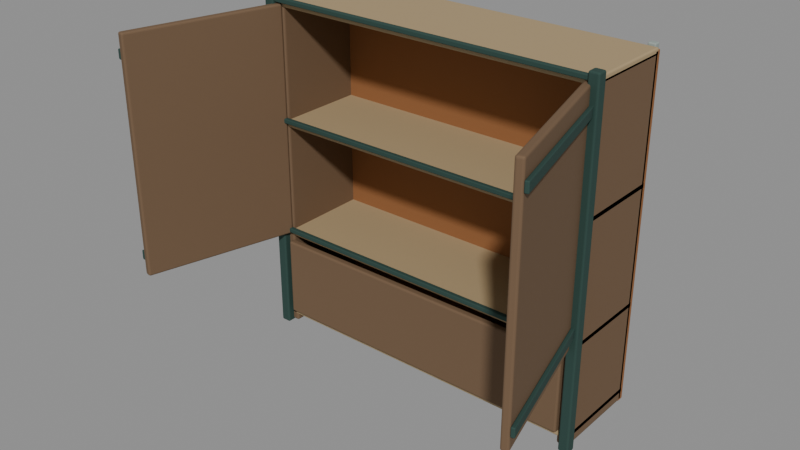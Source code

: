 # Source: cabinet.blend  (saved by Blender 5.1.30; exported with 4.5.12 LTS)
import bpy
from mathutils import Matrix  # noqa: F401  (used for matrix-valued properties, if any)

bpy.ops.wm.read_factory_settings(use_empty=True)
scene = bpy.context.scene
scene.name = 'Scene'

# ---- materials (node trees are filled in below, after node groups)
mat_walnut = bpy.data.materials.new('walnut')
mat_walnut.diffuse_color = (0.1683, 0.1046, 0.05951, 1.0)
mat_wood_dark = bpy.data.materials.new('wood_dark')
mat_wood_dark.diffuse_color = (0.2874, 0.1221, 0.04667, 1.0)
mat_wood = bpy.data.materials.new('wood')
mat_wood.diffuse_color = (0.4125, 0.305, 0.1683, 1.0)
mat_teal_dark = bpy.data.materials.new('teal_dark')
mat_teal_dark.diffuse_color = (0.02843, 0.0648, 0.05448, 1.0)
mat_steel = bpy.data.materials.new('steel')
mat_steel.diffuse_color = (0.314, 0.3663, 0.3419, 1.0)

# ---- material node trees
mat_walnut.use_nodes = True; mat_walnut.node_tree.nodes.clear()
_N = mat_walnut.node_tree.nodes; _L = mat_walnut.node_tree.links
n0 = _N.new('ShaderNodeBsdfPrincipled'); n0.name = 'Principled BSDF'; n0.location = (-200, 100)
n0.inputs[0].default_value = (0.1683, 0.1046, 0.05951, 1.0)
n0.inputs[2].default_value = 0.8
n0.inputs[13].default_value = 0.25
n1 = _N.new('ShaderNodeOutputMaterial'); n1.name = 'Material Output'; n1.location = (200, 100)
_L.new(n0.outputs[0], n1.inputs[0])
n1.is_active_output = True
mat_wood_dark.use_nodes = True; mat_wood_dark.node_tree.nodes.clear()
_N = mat_wood_dark.node_tree.nodes; _L = mat_wood_dark.node_tree.links
n0 = _N.new('ShaderNodeBsdfPrincipled'); n0.name = 'Principled BSDF'; n0.location = (-200, 100)
n0.inputs[0].default_value = (0.2874, 0.1221, 0.04667, 1.0)
n0.inputs[2].default_value = 0.8
n0.inputs[13].default_value = 0.25
n1 = _N.new('ShaderNodeOutputMaterial'); n1.name = 'Material Output'; n1.location = (200, 100)
_L.new(n0.outputs[0], n1.inputs[0])
n1.is_active_output = True
mat_wood.use_nodes = True; mat_wood.node_tree.nodes.clear()
_N = mat_wood.node_tree.nodes; _L = mat_wood.node_tree.links
n0 = _N.new('ShaderNodeBsdfPrincipled'); n0.name = 'Principled BSDF'; n0.location = (-200, 100)
n0.inputs[0].default_value = (0.4125, 0.305, 0.1683, 1.0)
n0.inputs[2].default_value = 0.8
n0.inputs[13].default_value = 0.25
n1 = _N.new('ShaderNodeOutputMaterial'); n1.name = 'Material Output'; n1.location = (200, 100)
_L.new(n0.outputs[0], n1.inputs[0])
n1.is_active_output = True
mat_teal_dark.use_nodes = True; mat_teal_dark.node_tree.nodes.clear()
_N = mat_teal_dark.node_tree.nodes; _L = mat_teal_dark.node_tree.links
n0 = _N.new('ShaderNodeBsdfPrincipled'); n0.name = 'Principled BSDF'; n0.location = (-200, 100)
n0.inputs[0].default_value = (0.02843, 0.0648, 0.05448, 1.0)
n0.inputs[2].default_value = 0.77
n0.inputs[13].default_value = 0.25
n1 = _N.new('ShaderNodeOutputMaterial'); n1.name = 'Material Output'; n1.location = (200, 100)
_L.new(n0.outputs[0], n1.inputs[0])
n1.is_active_output = True
mat_steel.use_nodes = True; mat_steel.node_tree.nodes.clear()
_N = mat_steel.node_tree.nodes; _L = mat_steel.node_tree.links
n0 = _N.new('ShaderNodeBsdfPrincipled'); n0.name = 'Principled BSDF'; n0.location = (-200, 100)
n0.inputs[0].default_value = (0.314, 0.3663, 0.3419, 1.0)
n0.inputs[2].default_value = 0.8
n0.inputs[13].default_value = 0.25
n1 = _N.new('ShaderNodeOutputMaterial'); n1.name = 'Material Output'; n1.location = (200, 100)
_L.new(n0.outputs[0], n1.inputs[0])
n1.is_active_output = True

# ---- meshes
me_side = bpy.data.meshes.new('Side')
me_side.from_pydata([(-0.03, -0.25, -0.9), (-0.03, -0.25, 0.9), (-0.03, 0.25, -0.9), (-0.03, 0.25, 0.9), (0.03, -0.25, -0.9), (0.03, -0.25, 0.9), (0.03, 0.25, -0.9), (0.03, 0.25, 0.9)], [], [(0, 1, 3, 2), (2, 3, 7, 6), (6, 7, 5, 4), (4, 5, 1, 0), (2, 6, 4, 0), (7, 3, 1, 5)])
me_side.materials.append(mat_walnut)
me_side.update()
me_side_001 = bpy.data.meshes.new('Side.001')
me_side_001.from_pydata([(-0.03, -0.25, -0.9), (-0.03, -0.25, 0.9), (-0.03, 0.25, -0.9), (-0.03, 0.25, 0.9), (0.03, -0.25, -0.9), (0.03, -0.25, 0.9), (0.03, 0.25, -0.9), (0.03, 0.25, 0.9)], [], [(0, 1, 3, 2), (2, 3, 7, 6), (6, 7, 5, 4), (4, 5, 1, 0), (2, 6, 4, 0), (7, 3, 1, 5)])
me_side_001.materials.append(mat_walnut)
me_side_001.update()
me_rear = bpy.data.meshes.new('Rear')
me_rear.from_pydata([(-0.9, -0.02, -0.9), (-0.9, -0.02, 0.9), (-0.9, 0.02, -0.9), (-0.9, 0.02, 0.9), (0.9, -0.02, -0.9), (0.9, -0.02, 0.9), (0.9, 0.02, -0.9), (0.9, 0.02, 0.9)], [], [(0, 1, 3, 2), (2, 3, 7, 6), (6, 7, 5, 4), (4, 5, 1, 0), (2, 6, 4, 0), (7, 3, 1, 5)])
me_rear.materials.append(mat_wood_dark)
me_rear.update()
me_shelf = bpy.data.meshes.new('Shelf')
me_shelf.from_pydata([(-0.9, -0.25, -0.02), (-0.9, -0.25, 0.02), (-0.9, 0.25, -0.02), (-0.9, 0.25, 0.02), (0.9, -0.25, -0.02), (0.9, -0.25, 0.02), (0.9, 0.25, -0.02), (0.9, 0.25, 0.02)], [], [(0, 1, 3, 2), (2, 3, 7, 6), (6, 7, 5, 4), (4, 5, 1, 0), (2, 6, 4, 0), (7, 3, 1, 5)])
me_shelf.materials.append(mat_wood)
me_shelf.update()
me_shelf_001 = bpy.data.meshes.new('Shelf.001')
me_shelf_001.from_pydata([(-0.9, -0.25, -0.02), (-0.9, -0.25, 0.02), (-0.9, 0.25, -0.02), (-0.9, 0.25, 0.02), (0.9, -0.25, -0.02), (0.9, -0.25, 0.02), (0.9, 0.25, -0.02), (0.9, 0.25, 0.02)], [], [(0, 1, 3, 2), (2, 3, 7, 6), (6, 7, 5, 4), (4, 5, 1, 0), (2, 6, 4, 0), (7, 3, 1, 5)])
me_shelf_001.materials.append(mat_wood)
me_shelf_001.update()
me_shelf_002 = bpy.data.meshes.new('Shelf.002')
me_shelf_002.from_pydata([(-0.9, -0.25, -0.02), (-0.9, -0.25, 0.02), (-0.9, 0.25, -0.02), (-0.9, 0.25, 0.02), (0.9, -0.25, -0.02), (0.9, -0.25, 0.02), (0.9, 0.25, -0.02), (0.9, 0.25, 0.02)], [], [(0, 1, 3, 2), (2, 3, 7, 6), (6, 7, 5, 4), (4, 5, 1, 0), (2, 6, 4, 0), (7, 3, 1, 5)])
me_shelf_002.materials.append(mat_wood)
me_shelf_002.update()
me_shelf_003 = bpy.data.meshes.new('Shelf.003')
me_shelf_003.from_pydata([(-0.9, -0.25, -0.02), (-0.9, -0.25, 0.02), (-0.9, 0.25, -0.02), (-0.9, 0.25, 0.02), (0.9, -0.25, -0.02), (0.9, -0.25, 0.02), (0.9, 0.25, -0.02), (0.9, 0.25, 0.02)], [], [(0, 1, 3, 2), (2, 3, 7, 6), (6, 7, 5, 4), (4, 5, 1, 0), (2, 6, 4, 0), (7, 3, 1, 5)])
me_shelf_003.materials.append(mat_wood)
me_shelf_003.update()
me_iron_frame = bpy.data.meshes.new('Iron_frame')
me_iron_frame.from_pydata([(-0.0275, -0.0275, -0.925), (-0.0275, -0.0275, 0.925), (-0.0275, 0.0275, -0.925), (-0.0275, 0.0275, 0.925), (0.0275, -0.0275, -0.925), (0.0275, -0.0275, 0.925), (0.0275, 0.0275, -0.925), (0.0275, 0.0275, 0.925)], [], [(0, 1, 3, 2), (2, 3, 7, 6), (6, 7, 5, 4), (4, 5, 1, 0), (2, 6, 4, 0), (7, 3, 1, 5)])
me_iron_frame.materials.append(mat_teal_dark)
me_iron_frame.update()
me_iron_frame_001 = bpy.data.meshes.new('Iron_frame.001')
me_iron_frame_001.from_pydata([(-0.0275, -0.0275, -0.925), (-0.0275, -0.0275, 0.925), (-0.0275, 0.0275, -0.925), (-0.0275, 0.0275, 0.925), (0.0275, -0.0275, -0.925), (0.0275, -0.0275, 0.925), (0.0275, 0.0275, -0.925), (0.0275, 0.0275, 0.925)], [], [(0, 1, 3, 2), (2, 3, 7, 6), (6, 7, 5, 4), (4, 5, 1, 0), (2, 6, 4, 0), (7, 3, 1, 5)])
me_iron_frame_001.materials.append(mat_teal_dark)
me_iron_frame_001.update()
me_door = bpy.data.meshes.new('Door')
me_door.from_pydata([(-0.41, -0.02, -0.62), (-0.41, -0.02, 0.62), (-0.41, 0.02, -0.62), (-0.41, 0.02, 0.62), (0.41, -0.02, -0.62), (0.41, -0.02, 0.62), (0.41, 0.02, -0.62), (0.41, 0.02, 0.62)], [], [(0, 1, 3, 2), (2, 3, 7, 6), (6, 7, 5, 4), (4, 5, 1, 0), (2, 6, 4, 0), (7, 3, 1, 5)])
me_door.materials.append(mat_walnut)
me_door.update()
me_door_strap = bpy.data.meshes.new('Door_strap')
me_door_strap.from_pydata([(-0.41, -0.01, -0.025), (-0.41, -0.01, 0.025), (-0.41, 0.01, -0.025), (-0.41, 0.01, 0.025), (0.41, -0.01, -0.025), (0.41, -0.01, 0.025), (0.41, 0.01, -0.025), (0.41, 0.01, 0.025)], [], [(0, 1, 3, 2), (2, 3, 7, 6), (6, 7, 5, 4), (4, 5, 1, 0), (2, 6, 4, 0), (7, 3, 1, 5)])
me_door_strap.materials.append(mat_teal_dark)
me_door_strap.update()
me_door_strap_001 = bpy.data.meshes.new('Door_strap.001')
me_door_strap_001.from_pydata([(-0.41, -0.01, -0.025), (-0.41, -0.01, 0.025), (-0.41, 0.01, -0.025), (-0.41, 0.01, 0.025), (0.41, -0.01, -0.025), (0.41, -0.01, 0.025), (0.41, 0.01, -0.025), (0.41, 0.01, 0.025)], [], [(0, 1, 3, 2), (2, 3, 7, 6), (6, 7, 5, 4), (4, 5, 1, 0), (2, 6, 4, 0), (7, 3, 1, 5)])
me_door_strap_001.materials.append(mat_teal_dark)
me_door_strap_001.update()
me_door_001 = bpy.data.meshes.new('Door.001')
me_door_001.from_pydata([(-0.41, -0.02, -0.62), (-0.41, -0.02, 0.62), (-0.41, 0.02, -0.62), (-0.41, 0.02, 0.62), (0.41, -0.02, -0.62), (0.41, -0.02, 0.62), (0.41, 0.02, -0.62), (0.41, 0.02, 0.62)], [], [(0, 1, 3, 2), (2, 3, 7, 6), (6, 7, 5, 4), (4, 5, 1, 0), (2, 6, 4, 0), (7, 3, 1, 5)])
me_door_001.materials.append(mat_walnut)
me_door_001.update()
me_door_strap_002 = bpy.data.meshes.new('Door_strap.002')
me_door_strap_002.from_pydata([(-0.41, -0.01, -0.025), (-0.41, -0.01, 0.025), (-0.41, 0.01, -0.025), (-0.41, 0.01, 0.025), (0.41, -0.01, -0.025), (0.41, -0.01, 0.025), (0.41, 0.01, -0.025), (0.41, 0.01, 0.025)], [], [(0, 1, 3, 2), (2, 3, 7, 6), (6, 7, 5, 4), (4, 5, 1, 0), (2, 6, 4, 0), (7, 3, 1, 5)])
me_door_strap_002.materials.append(mat_teal_dark)
me_door_strap_002.update()
me_door_strap_003 = bpy.data.meshes.new('Door_strap.003')
me_door_strap_003.from_pydata([(-0.41, -0.01, -0.025), (-0.41, -0.01, 0.025), (-0.41, 0.01, -0.025), (-0.41, 0.01, 0.025), (0.41, -0.01, -0.025), (0.41, -0.01, 0.025), (0.41, 0.01, -0.025), (0.41, 0.01, 0.025)], [], [(0, 1, 3, 2), (2, 3, 7, 6), (6, 7, 5, 4), (4, 5, 1, 0), (2, 6, 4, 0), (7, 3, 1, 5)])
me_door_strap_003.materials.append(mat_teal_dark)
me_door_strap_003.update()
me_lower_front = bpy.data.meshes.new('Lower_front')
me_lower_front.from_pydata([(-0.85, -0.02, -0.215), (-0.85, -0.02, 0.215), (-0.85, 0.02, -0.215), (-0.85, 0.02, 0.215), (0.85, -0.02, -0.215), (0.85, -0.02, 0.215), (0.85, 0.02, -0.215), (0.85, 0.02, 0.215)], [], [(0, 1, 3, 2), (2, 3, 7, 6), (6, 7, 5, 4), (4, 5, 1, 0), (2, 6, 4, 0), (7, 3, 1, 5)])
me_lower_front.materials.append(mat_walnut)
me_lower_front.update()
me_steel_corner = bpy.data.meshes.new('Steel_corner')
me_steel_corner.from_pydata([(-0.02, -0.0175, -0.91), (-0.02, -0.0175, 0.91), (-0.02, 0.0175, -0.91), (-0.02, 0.0175, 0.91), (0.02, -0.0175, -0.91), (0.02, -0.0175, 0.91), (0.02, 0.0175, -0.91), (0.02, 0.0175, 0.91)], [], [(0, 1, 3, 2), (2, 3, 7, 6), (6, 7, 5, 4), (4, 5, 1, 0), (2, 6, 4, 0), (7, 3, 1, 5)])
me_steel_corner.materials.append(mat_steel)
me_steel_corner.update()
me_steel_corner_001 = bpy.data.meshes.new('Steel_corner.001')
me_steel_corner_001.from_pydata([(-0.02, -0.0175, -0.91), (-0.02, -0.0175, 0.91), (-0.02, 0.0175, -0.91), (-0.02, 0.0175, 0.91), (0.02, -0.0175, -0.91), (0.02, -0.0175, 0.91), (0.02, 0.0175, -0.91), (0.02, 0.0175, 0.91)], [], [(0, 1, 3, 2), (2, 3, 7, 6), (6, 7, 5, 4), (4, 5, 1, 0), (2, 6, 4, 0), (7, 3, 1, 5)])
me_steel_corner_001.materials.append(mat_steel)
me_steel_corner_001.update()
me_shelf_edge = bpy.data.meshes.new('Shelf_edge')
me_shelf_edge.from_pydata([(-0.88, -0.0125, -0.0125), (-0.88, -0.0125, 0.0125), (-0.88, 0.0125, -0.0125), (-0.88, 0.0125, 0.0125), (0.88, -0.0125, -0.0125), (0.88, -0.0125, 0.0125), (0.88, 0.0125, -0.0125), (0.88, 0.0125, 0.0125)], [], [(0, 1, 3, 2), (2, 3, 7, 6), (6, 7, 5, 4), (4, 5, 1, 0), (2, 6, 4, 0), (7, 3, 1, 5)])
me_shelf_edge.materials.append(mat_teal_dark)
me_shelf_edge.update()
me_shelf_edge_001 = bpy.data.meshes.new('Shelf_edge.001')
me_shelf_edge_001.from_pydata([(-0.88, -0.0125, -0.0125), (-0.88, -0.0125, 0.0125), (-0.88, 0.0125, -0.0125), (-0.88, 0.0125, 0.0125), (0.88, -0.0125, -0.0125), (0.88, -0.0125, 0.0125), (0.88, 0.0125, -0.0125), (0.88, 0.0125, 0.0125)], [], [(0, 1, 3, 2), (2, 3, 7, 6), (6, 7, 5, 4), (4, 5, 1, 0), (2, 6, 4, 0), (7, 3, 1, 5)])
me_shelf_edge_001.materials.append(mat_teal_dark)
me_shelf_edge_001.update()
me_shelf_edge_002 = bpy.data.meshes.new('Shelf_edge.002')
me_shelf_edge_002.from_pydata([(-0.88, -0.0125, -0.0125), (-0.88, -0.0125, 0.0125), (-0.88, 0.0125, -0.0125), (-0.88, 0.0125, 0.0125), (0.88, -0.0125, -0.0125), (0.88, -0.0125, 0.0125), (0.88, 0.0125, -0.0125), (0.88, 0.0125, 0.0125)], [], [(0, 1, 3, 2), (2, 3, 7, 6), (6, 7, 5, 4), (4, 5, 1, 0), (2, 6, 4, 0), (7, 3, 1, 5)])
me_shelf_edge_002.materials.append(mat_teal_dark)
me_shelf_edge_002.update()

# ---- objects
ob_stockcabinet = bpy.data.objects.new('StockCabinet', None)
ob_side = bpy.data.objects.new('Side', me_side)
ob_side_001 = bpy.data.objects.new('Side.001', me_side_001)
ob_rear = bpy.data.objects.new('Rear', me_rear)
ob_shelf = bpy.data.objects.new('Shelf', me_shelf)
ob_shelf_001 = bpy.data.objects.new('Shelf.001', me_shelf_001)
ob_shelf_002 = bpy.data.objects.new('Shelf.002', me_shelf_002)
ob_shelf_003 = bpy.data.objects.new('Shelf.003', me_shelf_003)
ob_iron_frame = bpy.data.objects.new('Iron_frame', me_iron_frame)
ob_iron_frame_001 = bpy.data.objects.new('Iron_frame.001', me_iron_frame_001)
ob_doorhinge__1 = bpy.data.objects.new('DoorHinge_-1', None)
ob_door = bpy.data.objects.new('Door', me_door)
ob_door_strap = bpy.data.objects.new('Door_strap', me_door_strap)
ob_door_strap_001 = bpy.data.objects.new('Door_strap.001', me_door_strap_001)
ob_doorhinge_1 = bpy.data.objects.new('DoorHinge_1', None)
ob_door_001 = bpy.data.objects.new('Door.001', me_door_001)
ob_door_strap_002 = bpy.data.objects.new('Door_strap.002', me_door_strap_002)
ob_door_strap_003 = bpy.data.objects.new('Door_strap.003', me_door_strap_003)
ob_lower_front = bpy.data.objects.new('Lower_front', me_lower_front)
ob_steel_corner = bpy.data.objects.new('Steel_corner', me_steel_corner)
ob_steel_corner_001 = bpy.data.objects.new('Steel_corner.001', me_steel_corner_001)
ob_shelf_edge = bpy.data.objects.new('Shelf_edge', me_shelf_edge)
ob_shelf_edge_001 = bpy.data.objects.new('Shelf_edge.001', me_shelf_edge_001)
ob_shelf_edge_002 = bpy.data.objects.new('Shelf_edge.002', me_shelf_edge_002)

# ---- transforms, parenting, visibility, modifiers, constraints
ob_stockcabinet.location = (0.0, 0.0, 0.0)
ob_stockcabinet.empty_display_size = 0.05
ob_side.parent = ob_stockcabinet
ob_side.location = (-0.87, 0.0, 0.9)
_m = ob_side.modifiers.new('Bevel', 'BEVEL')
_m.width = 0.012
_m.width_pct = 0.012
_m.segments = 3
_m.angle_limit = 0.6109
ob_side_001.parent = ob_stockcabinet
ob_side_001.location = (0.87, 0.0, 0.9)
_m = ob_side_001.modifiers.new('Bevel', 'BEVEL')
_m.width = 0.012
_m.width_pct = 0.012
_m.segments = 3
_m.angle_limit = 0.6109
ob_rear.parent = ob_stockcabinet
ob_rear.location = (0.0, 0.24, 0.9)
_m = ob_rear.modifiers.new('Bevel', 'BEVEL')
_m.width = 0.005
_m.width_pct = 0.005
_m.segments = 3
_m.angle_limit = 0.6109
ob_shelf.parent = ob_stockcabinet
ob_shelf.location = (0.0, 0.0, 0.06)
_m = ob_shelf.modifiers.new('Bevel', 'BEVEL')
_m.width = 0.009
_m.width_pct = 0.009
_m.segments = 3
_m.angle_limit = 0.6109
ob_shelf_001.parent = ob_stockcabinet
ob_shelf_001.location = (0.0, 0.0, 0.55)
_m = ob_shelf_001.modifiers.new('Bevel', 'BEVEL')
_m.width = 0.009
_m.width_pct = 0.009
_m.segments = 3
_m.angle_limit = 0.6109
ob_shelf_002.parent = ob_stockcabinet
ob_shelf_002.location = (0.0, 0.0, 1.17)
_m = ob_shelf_002.modifiers.new('Bevel', 'BEVEL')
_m.width = 0.009
_m.width_pct = 0.009
_m.segments = 3
_m.angle_limit = 0.6109
ob_shelf_003.parent = ob_stockcabinet
ob_shelf_003.location = (0.0, 0.0, 1.79)
_m = ob_shelf_003.modifiers.new('Bevel', 'BEVEL')
_m.width = 0.009
_m.width_pct = 0.009
_m.segments = 3
_m.angle_limit = 0.6109
ob_iron_frame.parent = ob_stockcabinet
ob_iron_frame.location = (-0.9, -0.26, 0.92)
_m = ob_iron_frame.modifiers.new('Bevel', 'BEVEL')
_m.width = 0.009
_m.width_pct = 0.009
_m.segments = 3
_m.angle_limit = 0.6109
ob_iron_frame_001.parent = ob_stockcabinet
ob_iron_frame_001.location = (0.9, -0.26, 0.92)
_m = ob_iron_frame_001.modifiers.new('Bevel', 'BEVEL')
_m.width = 0.009
_m.width_pct = 0.009
_m.segments = 3
_m.angle_limit = 0.6109
ob_doorhinge__1.parent = ob_stockcabinet
ob_doorhinge__1.location = (-0.86, -0.25, 0.55)
ob_doorhinge__1.rotation_euler = (0.0, 0.0, -1.833)
ob_doorhinge__1.empty_display_size = 0.05
ob_door.parent = ob_doorhinge__1
ob_door.location = (0.41, 0.0, 0.62)
_m = ob_door.modifiers.new('Bevel', 'BEVEL')
_m.width = 0.01
_m.width_pct = 0.01
_m.segments = 3
_m.angle_limit = 0.6109
ob_door_strap.parent = ob_doorhinge__1
ob_door_strap.location = (0.41, -0.03, 0.1)
_m = ob_door_strap.modifiers.new('Bevel', 'BEVEL')
_m.width = 0.005
_m.width_pct = 0.005
_m.segments = 3
_m.angle_limit = 0.6109
ob_door_strap_001.parent = ob_doorhinge__1
ob_door_strap_001.location = (0.41, -0.03, 1.13)
_m = ob_door_strap_001.modifiers.new('Bevel', 'BEVEL')
_m.width = 0.005
_m.width_pct = 0.005
_m.segments = 3
_m.angle_limit = 0.6109
ob_doorhinge_1.parent = ob_stockcabinet
ob_doorhinge_1.location = (0.86, -0.25, 0.55)
ob_doorhinge_1.rotation_euler = (0.0, 0.0, 1.833)
ob_doorhinge_1.empty_display_size = 0.05
ob_door_001.parent = ob_doorhinge_1
ob_door_001.location = (-0.41, 0.0, 0.62)
_m = ob_door_001.modifiers.new('Bevel', 'BEVEL')
_m.width = 0.01
_m.width_pct = 0.01
_m.segments = 3
_m.angle_limit = 0.6109
ob_door_strap_002.parent = ob_doorhinge_1
ob_door_strap_002.location = (-0.41, -0.03, 0.1)
_m = ob_door_strap_002.modifiers.new('Bevel', 'BEVEL')
_m.width = 0.005
_m.width_pct = 0.005
_m.segments = 3
_m.angle_limit = 0.6109
ob_door_strap_003.parent = ob_doorhinge_1
ob_door_strap_003.location = (-0.41, -0.03, 1.13)
_m = ob_door_strap_003.modifiers.new('Bevel', 'BEVEL')
_m.width = 0.005
_m.width_pct = 0.005
_m.segments = 3
_m.angle_limit = 0.6109
ob_lower_front.parent = ob_stockcabinet
ob_lower_front.location = (0.0, -0.26, 0.29)
_m = ob_lower_front.modifiers.new('Bevel', 'BEVEL')
_m.width = 0.01
_m.width_pct = 0.01
_m.segments = 3
_m.angle_limit = 0.6109
ob_steel_corner.parent = ob_stockcabinet
ob_steel_corner.location = (-0.86, 0.27, 0.91)
_m = ob_steel_corner.modifiers.new('Bevel', 'BEVEL')
_m.width = 0.006
_m.width_pct = 0.006
_m.segments = 3
_m.angle_limit = 0.6109
ob_steel_corner_001.parent = ob_stockcabinet
ob_steel_corner_001.location = (0.86, 0.27, 0.91)
_m = ob_steel_corner_001.modifiers.new('Bevel', 'BEVEL')
_m.width = 0.006
_m.width_pct = 0.006
_m.segments = 3
_m.angle_limit = 0.6109
ob_shelf_edge.parent = ob_stockcabinet
ob_shelf_edge.location = (0.0, -0.263, 0.57)
_m = ob_shelf_edge.modifiers.new('Bevel', 'BEVEL')
_m.width = 0.005
_m.width_pct = 0.005
_m.segments = 3
_m.angle_limit = 0.6109
ob_shelf_edge_001.parent = ob_stockcabinet
ob_shelf_edge_001.location = (0.0, -0.263, 1.19)
_m = ob_shelf_edge_001.modifiers.new('Bevel', 'BEVEL')
_m.width = 0.005
_m.width_pct = 0.005
_m.segments = 3
_m.angle_limit = 0.6109
ob_shelf_edge_002.parent = ob_stockcabinet
ob_shelf_edge_002.location = (0.0, -0.263, 1.81)
_m = ob_shelf_edge_002.modifiers.new('Bevel', 'BEVEL')
_m.width = 0.005
_m.width_pct = 0.005
_m.segments = 3
_m.angle_limit = 0.6109

# ---- collection membership
scene.collection.objects.link(ob_stockcabinet)
scene.collection.objects.link(ob_side)
scene.collection.objects.link(ob_side_001)
scene.collection.objects.link(ob_rear)
scene.collection.objects.link(ob_shelf)
scene.collection.objects.link(ob_shelf_001)
scene.collection.objects.link(ob_shelf_002)
scene.collection.objects.link(ob_shelf_003)
scene.collection.objects.link(ob_iron_frame)
scene.collection.objects.link(ob_iron_frame_001)
scene.collection.objects.link(ob_doorhinge__1)
scene.collection.objects.link(ob_door)
scene.collection.objects.link(ob_door_strap)
scene.collection.objects.link(ob_door_strap_001)
scene.collection.objects.link(ob_doorhinge_1)
scene.collection.objects.link(ob_door_001)
scene.collection.objects.link(ob_door_strap_002)
scene.collection.objects.link(ob_door_strap_003)
scene.collection.objects.link(ob_lower_front)
scene.collection.objects.link(ob_steel_corner)
scene.collection.objects.link(ob_steel_corner_001)
scene.collection.objects.link(ob_shelf_edge)
scene.collection.objects.link(ob_shelf_edge_001)
scene.collection.objects.link(ob_shelf_edge_002)

# ---- scene / render settings (as saved in the file)
scene.frame_start = 1; scene.frame_end = 250; scene.frame_set(1)
scene.render.engine = 'BLENDER_EEVEE_NEXT'
scene.render.bake_bias = 0.0
scene.render.bake_samples = 0
scene.cycles.sampling_pattern = 'TABULATED_SOBOL'
scene.eevee.use_volume_custom_range = False
bpy.context.view_layer.update()

# ---- added for rendering (the .blend has no active camera and no usable light): camera, sun + grey world if the file has none
cam_auto = bpy.data.cameras.new('AutoCamera')
cam_auto.lens = 50.0
cam_auto.sensor_width = 36.0
cam_auto.clip_end = 1000.0
ob_auto_camera = bpy.data.objects.new('AutoCamera', cam_auto)
scene.collection.objects.link(ob_auto_camera)
ob_auto_camera.location = (2.94625, -3.91536, 3.277)
ob_auto_camera.rotation_euler = (1.09748, -7.21219e-08, 0.694738)
scene.camera = ob_auto_camera
light_auto_sun = bpy.data.lights.new('AutoSun', 'SUN')
light_auto_sun.energy = 3.0
light_auto_sun.angle = 0.0523599
ob_auto_sun = bpy.data.objects.new('AutoSun', light_auto_sun)
scene.collection.objects.link(ob_auto_sun)
ob_auto_sun.rotation_euler = (0.872665, 0.174533, 0.523599)
if scene.world is None:
    world_auto = bpy.data.worlds.new('AutoWorld')
    world_auto.color = (0.3, 0.3, 0.3)
    scene.world = world_auto
bpy.context.view_layer.update()
